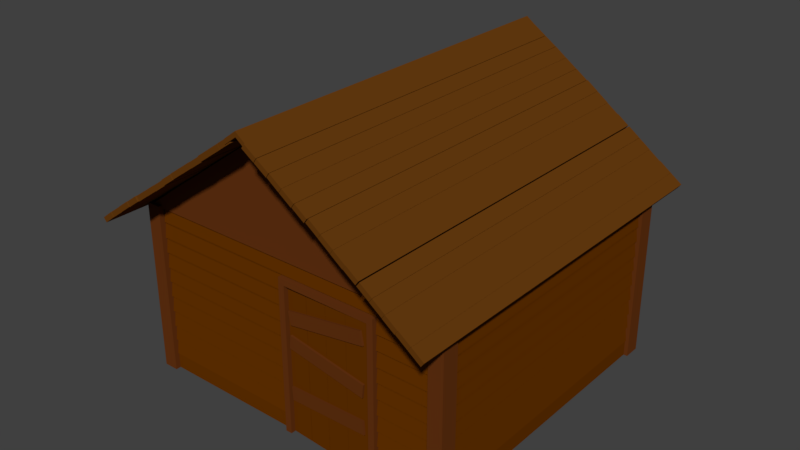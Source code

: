 # Source: houseWithDoor.blend  (saved by Blender 2.77.0; exported with 4.5.12 LTS)
import bpy
from mathutils import Matrix  # noqa: F401  (used for matrix-valued properties, if any)

bpy.ops.wm.read_factory_settings(use_empty=True)
scene = bpy.context.scene
scene.name = 'Scene'

# ---- collections
col_collection_1 = bpy.data.collections.new('Collection 1'); scene.collection.children.link(col_collection_1)

# ---- materials (node trees are filled in below, after node groups)
mat_woodhouse = bpy.data.materials.new('woodHouse')
mat_woodhouse.alpha_threshold = 0.0
mat_woodhouse.diffuse_color = (0.1329, 0.0331, 0.0, 1.0)
mat_woodhouse.specular_color = (0.01002, 0.003936, 0.0)
mat_woodhouse.roughness = 0.5
mat_woodsides = bpy.data.materials.new('woodSides')
mat_woodsides.alpha_threshold = 0.0
mat_woodsides.diffuse_color = (0.1329, 0.03434, 0.006512, 1.0)
mat_woodsides.specular_color = (0.01002, 0.01002, 0.01002)
mat_woodsides.roughness = 0.5
mat_woodroof = bpy.data.materials.new('woodRoof')
mat_woodroof.alpha_threshold = 0.0
mat_woodroof.diffuse_color = (0.1329, 0.04374, 0.004777, 1.0)
mat_woodroof.specular_color = (0.01961, 0.01961, 0.01961)
mat_woodroof.roughness = 0.5

# ---- material node trees
mat_woodhouse.use_nodes = True; mat_woodhouse.node_tree.nodes.clear()
_N = mat_woodhouse.node_tree.nodes; _L = mat_woodhouse.node_tree.links
n0 = _N.new('ShaderNodeOutputMaterial'); n0.name = 'Material Output'; n0.location = (300, 300)
n1 = _N.new('ShaderNodeBsdfDiffuse'); n1.name = 'Diffuse BSDF'; n1.location = (10, 300)
n1.inputs[0].default_value = (0.1329, 0.0331, 0.0, 1.0)
_L.new(n1.outputs[0], n0.inputs[0])
n0.is_active_output = True
mat_woodsides.use_nodes = True; mat_woodsides.node_tree.nodes.clear()
_N = mat_woodsides.node_tree.nodes; _L = mat_woodsides.node_tree.links
n0 = _N.new('ShaderNodeOutputMaterial'); n0.name = 'Material Output'; n0.location = (300, 300)
n1 = _N.new('ShaderNodeBsdfDiffuse'); n1.name = 'Diffuse BSDF'; n1.location = (10, 300)
n1.inputs[0].default_value = (0.1329, 0.03439, 0.006322, 1.0)
_L.new(n1.outputs[0], n0.inputs[0])
n0.is_active_output = True
mat_woodroof.use_nodes = True; mat_woodroof.node_tree.nodes.clear()
_N = mat_woodroof.node_tree.nodes; _L = mat_woodroof.node_tree.links
n0 = _N.new('ShaderNodeOutputMaterial'); n0.name = 'Material Output'; n0.location = (300, 300)
n1 = _N.new('ShaderNodeBsdfDiffuse'); n1.name = 'Diffuse BSDF'; n1.location = (10, 300)
n1.inputs[0].default_value = (0.1329, 0.04374, 0.004961, 1.0)
_L.new(n1.outputs[0], n0.inputs[0])
n0.is_active_output = True

# ---- world
world_world = bpy.data.worlds.new('World'); scene.world = world_world
world_world.color = (0.05088, 0.05088, 0.05088)
world_world.use_sun_shadow = False
world_world.sun_shadow_jitter_overblur = 0.0
world_world.cycles.sampling_method = 'MANUAL'

# ---- meshes
me_cube_103 = bpy.data.meshes.new('Cube.103')
me_cube_103.from_pydata([(-0.7715, -1.43, -0.5308), (-0.8701, -1.43, -0.3519), (-0.7715, -0.9537, -0.5308), (-0.8701, -0.9537, -0.3519), (7.005, -1.43, -0.4373), (6.907, -1.43, -0.2584), (7.005, -0.9537, -0.4373), (6.907, -0.9537, -0.2584), (-0.8769, -1.43, 0.178), (-0.7424, -1.43, 0.3565), (-0.8769, -0.9537, 0.178), (-0.7424, -0.9537, 0.3565), (6.878, -1.43, 0.05026), (7.012, -1.43, 0.2287), (6.878, -0.9537, 0.05026), (7.012, -0.9537, 0.2287), (-0.6407, -1.43, 0.4979), (-0.8772, -1.43, 0.674), (-0.6407, -0.9537, 0.4979), (-0.8772, -0.9537, 0.674), (7.013, -1.43, 0.7225), (6.776, -1.43, 0.8986), (7.013, -0.9537, 0.7225), (6.776, -0.9537, 0.8986), (5.16, -1.0, -1.0), (5.16, -1.0, 1.0), (5.16, 1.0, -1.0), (5.16, 1.0, 1.0), (7.22, -1.0, -1.0), (7.22, -1.0, 1.0), (7.22, 1.0, -1.0), (7.22, 1.0, 1.0), (3.038, -1.0, -1.0), (3.038, -1.0, 1.0), (3.038, 1.0, -1.0), (3.038, 1.0, 1.0), (5.126, -1.0, -1.0), (5.126, -1.0, 1.0), (5.126, 1.0, -1.0), (5.126, 1.0, 1.0), (1.051, -1.0, -1.0), (1.051, -1.0, 1.0), (1.051, 1.0, -1.0), (1.051, 1.0, 1.0), (3.051, -1.0, -1.0), (3.051, -1.0, 1.0), (3.051, 1.0, -1.0), (3.051, 1.0, 1.0), (-1.0, -1.0, -1.0), (-1.0, -1.0, 1.0), (-1.0, 1.0, -1.0), (-1.0, 1.0, 1.0), (1.0, -1.0, -1.0), (1.0, -1.0, 1.0), (1.0, 1.0, -1.0), (1.0, 1.0, 1.0)], [], [(1, 3, 2, 0), (3, 7, 6, 2), (7, 5, 4, 6), (5, 1, 0, 4), (0, 2, 6, 4), (5, 7, 3, 1), (9, 11, 10, 8), (11, 15, 14, 10), (15, 13, 12, 14), (13, 9, 8, 12), (8, 10, 14, 12), (13, 15, 11, 9), (17, 19, 18, 16), (19, 23, 22, 18), (23, 21, 20, 22), (21, 17, 16, 20), (16, 18, 22, 20), (21, 23, 19, 17), (25, 27, 26, 24), (27, 31, 30, 26), (31, 29, 28, 30), (29, 25, 24, 28), (24, 26, 30, 28), (29, 31, 27, 25), (33, 35, 34, 32), (35, 39, 38, 34), (39, 37, 36, 38), (37, 33, 32, 36), (32, 34, 38, 36), (37, 39, 35, 33), (41, 43, 42, 40), (43, 47, 46, 42), (47, 45, 44, 46), (45, 41, 40, 44), (40, 42, 46, 44), (45, 47, 43, 41), (49, 51, 50, 48), (51, 55, 54, 50), (55, 53, 52, 54), (53, 49, 48, 52), (48, 50, 54, 52), (53, 55, 51, 49)])
me_cube_103.polygons.foreach_set('material_index', [1, 1, 1, 1, 1, 1, 1, 1, 1, 1, 1, 1, 1, 1, 1, 1, 1, 1, 0, 0, 0, 0, 0, 0, 0, 0, 0, 0, 0, 0, 0, 0, 0, 0, 0, 0, 0, 0, 0, 0, 0, 0])
me_cube_103.materials.append(mat_woodhouse)
me_cube_103.materials.append(mat_woodsides)
me_cube_103.use_remesh_preserve_volume = False
me_cube_103.use_remesh_preserve_attributes = False
me_cube_103.use_mirror_vertex_groups = False
me_cube_103.update()
me_cube_069 = bpy.data.meshes.new('Cube.069')
me_cube_069.from_pydata([(-20.22, 0.3452, -22.54), (-20.45, 0.3452, -9.923), (-17.42, 0.3451, -22.14), (-17.65, 0.3451, -9.515), (-20.22, 0.3849, -22.54), (-20.44, 0.3849, -9.922), (-17.42, 0.3849, -22.14), (-17.65, 0.3849, -9.515), (-20.49, 0.3452, -7.384), (-20.69, 0.3452, 3.805), (-17.7, 0.3451, -6.977), (-17.9, 0.3451, 4.213), (-20.49, 0.3849, -7.384), (-20.69, 0.3849, 3.805), (-17.7, 0.3849, -6.977), (-17.9, 0.3849, 4.213), (-20.49, 0.5371, -10.37), (-20.49, 0.1866, -10.37), (-17.59, 0.5371, -9.95), (-17.59, 0.1866, -9.951), (-20.54, 0.5371, -7.416), (-20.54, 0.1866, -7.416), (-17.64, 0.5371, -6.993), (-17.65, 0.1866, -6.993), (-20.14, 0.5362, -25.5), (-20.14, 0.1875, -25.5), (-17.39, 0.5362, -25.1), (-17.39, 0.1875, -25.1), (-20.19, 0.5362, -22.55), (-20.2, 0.1875, -22.55), (-17.44, 0.5362, -22.14), (-17.44, 0.1875, -22.14), (-20.74, 0.539, 3.796), (-20.75, 0.1847, 3.795), (-17.84, 0.539, 4.218), (-17.85, 0.1847, 4.218), (-20.8, 0.539, 6.753), (-20.8, 0.1847, 6.752), (-17.9, 0.539, 7.176), (-17.9, 0.1847, 7.175), (-20.16, 0.1449, -25.6), (-20.75, 0.1449, 6.839), (-17.37, 0.1448, -25.2), (-17.96, 0.1448, 7.247), (-20.16, 0.1846, -25.6), (-20.75, 0.1846, 6.839), (-17.37, 0.1846, -25.2), (-17.96, 0.1846, 7.247), (-20.2, 0.5396, -25.61), (-20.79, 0.5396, 6.833), (-17.32, 0.5396, -25.19), (-17.91, 0.5396, 7.253), (-20.2, 0.5794, -25.61), (-20.79, 0.5794, 6.833), (-17.32, 0.5793, -25.19), (-17.91, 0.5793, 7.254), (6.09, -0.9667, 55.03), (6.474, -0.9667, 56.7), (6.09, 1.033, 55.03), (6.474, 1.033, 56.7), (7.765, -0.9667, 51.92), (8.15, -0.9667, 53.6), (7.765, 1.033, 51.92), (8.15, 1.033, 53.6), (11.18, -0.9563, 45.64), (11.57, -0.9563, 47.31), (11.18, 1.044, 45.64), (11.57, 1.044, 47.31), (12.86, -0.9563, 42.53), (13.24, -0.9563, 44.2), (12.86, 1.044, 42.53), (13.24, 1.044, 44.2), (16.25, -0.9563, 36.32), (16.64, -0.9563, 37.99), (16.25, 1.044, 36.32), (16.64, 1.044, 37.99), (17.93, -0.9563, 33.21), (18.31, -0.9563, 34.88), (17.93, 1.044, 33.21), (18.31, 1.044, 34.88), (23.14, -0.9563, 23.71), (23.52, -0.9563, 25.39), (23.14, 1.044, 23.71), (23.52, 1.044, 25.39), (24.81, -0.9563, 20.61), (25.2, -0.9563, 22.28), (24.81, 1.044, 20.61), (25.2, 1.044, 22.28), (-0.1545, -0.9599, 59.28), (-0.1893, -0.9599, 61.21), (-0.1545, 1.037, 59.28), (-0.1893, 1.037, 61.21), (3.276, -0.9599, 59.78), (3.241, -0.9599, 61.71), (3.276, 1.037, 59.78), (3.241, 1.037, 61.71), (1.46, 1.037, 65.1), (1.495, 1.037, 63.17), (1.46, -0.9599, 65.1), (1.495, -0.9599, 63.17), (7.808, -0.9673, 51.91), (8.184, -0.9673, 53.61), (7.808, 1.033, 51.91), (8.184, 1.033, 53.61), (9.499, -0.9673, 48.88), (9.875, -0.9673, 50.57), (9.499, 1.033, 48.88), (9.875, 1.033, 50.57), (9.497, -0.964, 48.8), (9.876, -0.964, 50.48), (9.497, 1.036, 48.8), (9.876, 1.036, 50.48), (11.18, -0.964, 45.74), (11.56, -0.964, 47.43), (11.18, 1.036, 45.74), (11.56, 1.036, 47.43), (4.369, -0.9693, 57.97), (4.731, -0.9693, 59.68), (4.369, 1.031, 57.97), (4.731, 1.031, 59.68), (6.083, -0.9693, 55.04), (6.445, -0.9693, 56.76), (6.083, 1.031, 55.04), (6.445, 1.031, 56.76), (2.606, -0.9693, 60.96), (2.968, -0.9693, 62.67), (2.606, 1.031, 60.96), (2.968, 1.031, 62.67), (4.32, -0.9693, 58.03), (4.683, -0.9693, 59.75), (4.32, 1.031, 58.03), (4.683, 1.031, 59.75), (12.87, -0.9563, 42.47), (13.25, -0.9563, 44.14), (12.87, 1.044, 42.47), (13.25, 1.044, 44.14), (14.54, -0.9563, 39.36), (14.93, -0.9563, 41.03), (14.54, 1.044, 39.36), (14.93, 1.044, 41.03), (14.54, -0.9563, 39.28), (14.92, -0.9563, 40.95), (14.54, 1.044, 39.28), (14.92, 1.044, 40.95), (16.21, -0.9563, 36.17), (16.6, -0.9563, 37.84), (16.21, 1.044, 36.17), (16.6, 1.044, 37.84), (21.42, -0.9563, 26.67), (21.8, -0.9563, 28.35), (21.42, 1.044, 26.67), (21.8, 1.044, 28.35), (23.09, -0.9563, 23.57), (23.48, -0.9563, 25.24), (23.09, 1.044, 23.57), (23.48, 1.044, 25.24), (19.75, -0.9563, 29.86), (20.13, -0.9563, 31.54), (19.75, 1.044, 29.86), (20.13, 1.044, 31.54), (21.42, -0.9563, 26.76), (21.81, -0.9563, 28.43), (21.42, 1.044, 26.76), (21.81, 1.044, 28.43), (18.06, -0.9563, 33.03), (18.45, -0.9563, 34.71), (18.06, 1.044, 33.03), (18.45, 1.044, 34.71), (19.74, -0.9563, 29.93), (20.12, -0.9563, 31.6), (19.74, 1.044, 29.93), (20.12, 1.044, 31.6), (24.82, -0.9563, 20.59), (25.21, -0.9563, 22.27), (24.82, 1.044, 20.59), (25.21, 1.044, 22.27), (26.49, -0.9563, 17.49), (26.88, -0.9563, 19.16), (26.49, 1.044, 17.49), (26.88, 1.044, 19.16), (-0.9771, -0.9563, 56.86), (-1.411, -0.9563, 58.44), (-0.9771, 1.044, 56.86), (-1.411, 1.044, 58.44), (0.5988, -0.9563, 60.36), (0.1653, -0.9563, 61.94), (0.5988, 1.044, 60.36), (0.1653, 1.044, 61.94), (-2.598, -0.9563, 53.23), (-3.031, -0.9563, 54.81), (-2.598, 1.044, 53.23), (-3.031, 1.044, 54.81), (-1.022, -0.9563, 56.73), (-1.455, -0.9563, 58.31), (-1.022, 1.044, 56.73), (-1.455, 1.044, 58.31), (-8.924, -0.9563, 39.08), (-9.357, -0.9563, 40.65), (-8.924, 1.044, 39.08), (-9.357, 1.044, 40.65), (-7.348, -0.9563, 42.58), (-7.781, -0.9563, 44.15), (-7.348, 1.044, 42.58), (-7.781, 1.044, 44.15), (-7.323, -0.9563, 42.59), (-7.757, -0.9563, 44.17), (-7.323, 1.044, 42.59), (-7.757, 1.044, 44.17), (-5.747, -0.9563, 46.09), (-6.181, -0.9563, 47.66), (-5.747, 1.044, 46.09), (-6.181, 1.044, 47.66), (-5.722, -0.9563, 46.05), (-6.155, -0.9563, 47.62), (-5.722, 1.044, 46.05), (-6.155, 1.044, 47.62), (-4.146, -0.9563, 49.55), (-4.579, -0.9563, 51.12), (-4.146, 1.044, 49.55), (-4.579, 1.044, 51.12), (-4.181, -0.9563, 49.71), (-4.614, -0.9563, 51.29), (-4.181, 1.044, 49.71), (-4.614, 1.044, 51.29), (-2.605, -0.9563, 53.21), (-3.038, -0.9563, 54.78), (-2.605, 1.044, 53.21), (-3.038, 1.044, 54.78), (-10.6, -0.9563, 35.27), (-11.03, -0.9563, 36.85), (-10.6, 1.044, 35.27), (-11.03, 1.044, 36.85), (-9.025, -0.9563, 38.77), (-9.459, -0.9563, 40.35), (-9.025, 1.044, 38.77), (-9.459, 1.044, 40.35), (-12.14, -0.9563, 31.61), (-12.58, -0.9563, 33.18), (-12.14, 1.044, 31.61), (-12.58, 1.044, 33.18), (-10.57, -0.9563, 35.11), (-11.0, -0.9563, 36.68), (-10.57, 1.044, 35.11), (-11.0, 1.044, 36.68), (-13.74, -0.9563, 28.15), (-14.18, -0.9563, 29.73), (-13.74, 1.044, 28.15), (-14.18, 1.044, 29.73), (-12.17, -0.9563, 31.65), (-12.6, -0.9563, 33.23), (-12.17, 1.044, 31.65), (-12.6, 1.044, 33.23), (-21.65, -0.9693, 10.3), (-22.11, -0.9693, 11.83), (-21.65, 1.031, 10.3), (-22.11, 1.031, 11.83), (-20.12, -0.9693, 13.97), (-20.58, -0.9693, 15.5), (-20.12, 1.031, 13.97), (-20.58, 1.031, 15.5), (-16.94, -0.964, 21.13), (-17.38, -0.964, 22.7), (-16.94, 1.036, 21.13), (-17.38, 1.036, 22.7), (-15.38, -0.964, 24.68), (-15.82, -0.964, 26.24), (-15.38, 1.036, 24.68), (-15.82, 1.036, 26.24), (-15.34, -0.9563, 24.64), (-15.78, -0.9563, 26.22), (-15.34, 1.044, 24.64), (-15.78, 1.044, 26.22), (-13.77, -0.9563, 28.14), (-14.2, -0.9563, 29.72), (-13.77, 1.044, 28.14), (-14.2, 1.044, 29.72), (-18.52, -0.9673, 17.6), (-18.97, -0.9673, 19.16), (-18.52, 1.033, 17.6), (-18.97, 1.033, 19.16), (-16.97, -0.9673, 21.16), (-17.41, -0.9673, 22.72), (-16.97, 1.033, 21.16), (-17.41, 1.033, 22.72), (-20.12, -0.9667, 13.98), (-20.55, -0.9667, 15.56), (-20.12, 1.033, 13.98), (-20.55, 1.033, 15.56), (-18.54, -0.9667, 17.49), (-18.98, -0.9667, 19.06), (-18.54, 1.033, 17.49), (-18.98, 1.033, 19.06), (-18.5, 0.8057, -23.1), (-18.5, 0.8389, -22.79), (24.04, 0.8402, -16.59), (24.04, 0.807, -16.9), (-18.61, 0.7956, -17.03), (-18.61, 0.8288, -16.72), (23.93, 0.83, -10.52), (23.94, 0.7968, -10.82), (-20.39, 0.804, 13.19), (1.542, 0.804, 62.89), (-20.4, 0.8564, 13.38), (1.539, 0.8564, 63.08), (25.16, 0.804, 19.83), (1.547, 0.804, 62.89), (25.15, 0.8564, 20.02), (1.543, 0.8564, 63.08), (-20.38, -0.7424, 12.42), (1.556, -0.7424, 62.12), (-20.38, -0.69, 12.61), (1.553, -0.69, 62.31), (25.17, -0.7424, 19.06), (1.561, -0.7424, 62.12), (25.17, -0.69, 19.25), (1.557, -0.69, 62.31), (-19.04, 0.8057, 7.139), (-19.05, 0.8389, 7.446), (23.49, 0.8402, 13.65), (23.5, 0.807, 13.34), (-19.15, 0.7956, 13.21), (-19.16, 0.8288, 13.52), (23.38, 0.83, 19.72), (23.39, 0.7968, 19.41), (24.17, 0.7846, 13.23), (25.03, 0.7846, 13.67), (25.06, -0.6802, 13.67), (24.2, -0.6802, 13.24), (23.79, 0.7846, 19.27), (24.65, 0.7846, 19.7), (24.68, -0.6802, 19.7), (23.82, -0.6802, 19.27), (23.33, -0.7074, 13.13), (23.33, -0.7406, 13.43), (-18.23, -0.7406, 7.373), (-18.23, -0.7074, 7.066), (23.23, -0.6973, 19.2), (23.22, -0.7305, 19.51), (-18.34, -0.7305, 13.44), (-18.34, -0.6973, 13.14), (-17.94, 0.8005, -53.65), (-17.94, 0.834, -53.65), (24.6, 0.8352, -47.44), (24.6, 0.8018, -47.44), (-18.05, 0.8005, -47.53), (-18.06, 0.834, -47.53), (24.49, 0.8352, -41.32), (24.49, 0.8018, -41.32), (-18.05, 0.8057, -47.59), (-18.06, 0.8389, -47.28), (24.48, 0.8402, -41.08), (24.49, 0.807, -41.39), (-18.16, 0.7956, -41.52), (-18.17, 0.8288, -41.21), (24.37, 0.83, -35.01), (24.38, 0.7968, -35.32), (-18.16, 0.8057, -41.53), (-18.17, 0.8389, -41.22), (24.37, 0.8402, -35.02), (24.38, 0.807, -35.33), (-18.27, 0.7956, -35.46), (-18.28, 0.8288, -35.15), (24.26, 0.83, -28.95), (24.27, 0.7968, -29.25), (-18.27, 0.8057, -35.57), (-18.28, 0.8389, -35.26), (24.26, 0.8402, -29.06), (24.27, 0.807, -29.36), (-18.38, 0.7956, -29.5), (-18.39, 0.8288, -29.19), (24.15, 0.83, -22.99), (24.16, 0.7968, -23.29), (-18.38, 0.8057, -29.28), (-18.39, 0.8389, -28.97), (24.15, 0.8402, -22.77), (24.16, 0.807, -23.08), (-18.49, 0.7956, -23.21), (-18.5, 0.8288, -22.9), (24.04, 0.83, -16.7), (24.05, 0.7968, -17.01), (-18.61, 0.8057, -16.99), (-18.61, 0.8389, -16.68), (23.93, 0.8402, -10.48), (23.93, 0.807, -10.78), (-18.72, 0.7956, -10.91), (-18.72, 0.8288, -10.61), (23.82, 0.83, -4.404), (23.82, 0.7968, -4.711), (-18.71, 0.8057, -11.27), (-18.72, 0.8389, -10.97), (23.82, 0.8402, -4.763), (23.83, 0.807, -5.07), (-18.82, 0.7956, -5.201), (-18.83, 0.8288, -4.894), (23.72, 0.83, 1.309), (23.72, 0.7968, 1.002), (-18.82, 0.8057, -5.153), (-18.83, 0.8389, -4.846), (23.71, 0.8402, 1.357), (23.72, 0.807, 1.05), (-18.93, 0.7956, 0.9186), (-18.94, 0.8288, 1.225), (23.6, 0.83, 7.428), (23.61, 0.7968, 7.122), (-18.93, 0.8057, 0.7035), (-18.93, 0.8389, 1.01), (23.61, 0.8402, 7.213), (23.61, 0.807, 6.906), (-19.04, 0.7956, 6.775), (-19.04, 0.8288, 7.082), (23.5, 0.83, 13.28), (23.51, 0.7968, 12.98), (24.5, 0.7849, -47.5), (23.28, 0.7849, 20.24), (24.5, 0.8748, -47.5), (23.28, 0.8748, 20.24), (26.53, 0.7849, -47.21), (25.3, 0.7849, 20.54), (26.53, 0.8748, -47.21), (25.3, 0.8748, 20.54), (-19.28, 0.7849, -53.89), (-20.51, 0.7849, 14.09), (-19.28, 0.8748, -53.89), (-20.51, 0.8748, 14.09), (-17.26, 0.7849, -53.59), (-18.49, 0.7849, 14.38), (-17.26, 0.8748, -53.59), (-18.49, 0.8748, 14.38), (24.28, 0.7846, 7.003), (25.14, 0.7846, 7.437), (25.17, -0.6802, 7.441), (24.31, -0.6802, 7.008), (23.9, 0.7846, 13.04), (24.77, 0.7846, 13.47), (24.8, -0.6802, 13.47), (23.93, -0.6802, 13.04), (24.38, 0.7846, 1.147), (25.25, 0.7846, 1.58), (25.28, -0.6802, 1.584), (24.41, -0.6802, 1.151), (24.01, 0.7846, 7.18), (24.87, 0.7846, 7.613), (24.9, -0.6802, 7.617), (24.04, -0.6802, 7.184), (24.5, 0.7846, -4.973), (25.36, 0.7846, -4.539), (25.39, -0.6802, -4.535), (24.52, -0.6802, -4.969), (24.12, 0.7846, 1.06), (24.98, 0.7846, 1.494), (25.01, -0.6802, 1.498), (24.15, -0.6802, 1.064), (24.6, 0.7846, -10.69), (25.46, 0.7846, -10.25), (25.49, -0.6802, -10.25), (24.63, -0.6802, -10.68), (24.22, 0.7846, -4.653), (25.09, 0.7846, -4.219), (25.12, -0.6802, -4.215), (24.25, -0.6802, -4.649), (24.61, 0.05219, -10.68), (25.48, 0.05221, -10.25), (24.24, 0.05218, -4.651), (25.1, 0.0522, -4.217), (24.71, 0.7846, -16.8), (25.57, 0.7846, -16.37), (25.6, -0.6802, -16.36), (24.74, -0.6802, -16.79), (24.33, 0.7846, -10.77), (25.2, 0.7846, -10.33), (25.23, -0.6802, -10.33), (24.36, -0.6802, -10.76), (24.82, 0.7846, -22.98), (25.68, 0.7846, -22.55), (25.71, -0.6802, -22.54), (24.85, -0.6802, -22.98), (24.45, 0.7846, -16.95), (25.31, 0.7846, -16.51), (25.34, -0.6802, -16.51), (24.47, -0.6802, -16.94), (24.93, 0.7846, -29.27), (25.8, 0.7846, -28.83), (25.83, -0.6802, -28.83), (24.96, -0.6802, -29.26), (24.56, 0.7846, -23.23), (25.42, 0.7846, -22.8), (25.45, -0.6802, -22.8), (24.59, -0.6802, -23.23), (25.04, 0.7846, -35.23), (25.91, 0.7846, -34.8), (25.93, -0.6802, -34.79), (25.07, -0.6802, -35.22), (24.67, 0.7846, -29.2), (25.53, 0.7846, -28.76), (25.56, -0.6802, -28.76), (24.7, -0.6802, -29.19), (25.15, 0.7846, -41.29), (26.01, 0.7846, -40.86), (26.04, -0.6802, -40.85), (25.18, -0.6802, -41.29), (24.78, 0.7846, -35.26), (25.64, 0.7846, -34.82), (25.67, -0.6802, -34.82), (24.81, -0.6802, -35.25), (25.12, 0.7846, -47.37), (26.0, 0.7846, -47.24), (26.03, -0.6802, -47.23), (25.15, -0.6802, -47.36), (25.01, 0.7846, -41.25), (25.89, 0.7846, -41.12), (25.92, -0.6802, -41.12), (25.04, -0.6802, -41.24), (-19.61, 0.7846, 7.256), (-18.74, 0.7846, 7.69), (-18.71, -0.6802, 7.694), (-19.58, -0.6802, 7.261), (-19.98, 0.7846, 13.29), (-19.12, 0.7846, 13.72), (-19.09, -0.6802, 13.73), (-19.95, -0.6802, 13.29), (-18.64, 0.7846, -53.75), (-17.76, 0.7846, -53.62), (-17.73, -0.6802, -53.62), (-18.61, -0.6802, -53.74), (-18.75, 0.7846, -47.63), (-17.87, 0.7846, -47.5), (-17.85, -0.6802, -47.5), (-18.72, -0.6802, -47.62), (-18.61, 0.7846, -47.67), (-17.75, 0.7846, -47.24), (-17.72, -0.6802, -47.23), (-18.58, -0.6802, -47.67), (-18.99, 0.7846, -41.64), (-18.12, 0.7846, -41.2), (-18.1, -0.6802, -41.2), (-18.96, -0.6802, -41.63), (-18.72, 0.7846, -41.61), (-17.86, 0.7846, -41.18), (-17.83, -0.6802, -41.17), (-18.69, -0.6802, -41.61), (-19.1, 0.7846, -35.58), (-18.23, 0.7846, -35.14), (-18.2, -0.6802, -35.14), (-19.07, -0.6802, -35.57), (-18.83, 0.7846, -35.65), (-17.97, 0.7846, -35.22), (-17.94, -0.6802, -35.21), (-18.8, -0.6802, -35.64), (-19.21, 0.7846, -29.62), (-18.34, 0.7846, -29.18), (-18.31, -0.6802, -29.18), (-19.18, -0.6802, -29.61), (-18.94, 0.1414, -29.36), (-18.08, 0.1415, -28.93), (-18.05, -0.6664, -28.92), (-18.91, -0.6664, -29.36), (-19.32, 0.1414, -23.33), (-18.46, 0.1415, -22.9), (-18.43, -0.6664, -22.89), (-19.29, -0.6664, -23.32), (-19.06, 0.1414, -23.18), (-18.19, 0.1415, -22.75), (-18.16, -0.6664, -22.74), (-19.03, -0.6664, -23.18), (-19.43, 0.1414, -17.15), (-18.57, 0.1415, -16.71), (-18.54, -0.6664, -16.71), (-19.4, -0.6664, -17.14), (-19.04, -0.2625, -23.18), (-18.18, -0.2625, -22.74), (-19.42, -0.2625, -17.15), (-18.55, -0.2625, -16.71), (-19.17, 0.1414, -17.07), (-18.3, 0.1415, -16.63), (-18.27, -0.6664, -16.63), (-19.14, -0.6664, -17.06), (-19.54, 0.1414, -11.03), (-18.68, 0.1415, -10.6), (-18.65, -0.6664, -10.6), (-19.51, -0.6664, -11.03), (-19.27, 0.1414, -11.35), (-18.41, 0.1415, -10.92), (-18.38, -0.6664, -10.92), (-19.24, -0.6664, -11.35), (-19.64, 0.1414, -5.321), (-18.78, 0.1415, -4.888), (-18.75, -0.6664, -4.883), (-19.61, -0.6664, -5.317), (-19.38, 0.1414, -5.235), (-18.52, 0.1415, -4.801), (-18.49, -0.6664, -4.797), (-19.35, -0.6664, -5.23), (-19.75, 0.1414, 0.7983), (-18.89, 0.1415, 1.232), (-18.86, -0.6664, 1.236), (-19.73, -0.6664, 0.8025), (-19.49, 0.1405, 0.6219), (-18.62, 0.1405, 1.055), (-18.59, -0.6675, 1.06), (-19.46, -0.6675, 0.6262), (-19.86, 0.1405, 6.655), (-19.0, 0.1405, 7.089), (-18.97, -0.6675, 7.093), (-19.83, -0.6675, 6.659), (-19.15, -0.2625, -17.07), (-18.29, -0.2625, -16.63), (-19.53, -0.2625, -11.03), (-18.66, -0.2625, -10.6), (-19.25, -0.2625, -11.35), (-18.39, -0.2625, -10.92), (-19.63, -0.2625, -5.319), (-18.77, -0.2625, -4.886), (-19.36, -0.2625, -5.233), (-18.5, -0.2625, -4.799), (-19.74, -0.2625, 0.8004), (-18.88, -0.2625, 1.234), (-18.93, -0.2625, -29.36), (-18.07, -0.2625, -28.93), (-19.3, -0.2625, -23.33), (-18.44, -0.2625, -22.89), (24.53, -0.7623, -47.5), (23.32, -0.7623, 19.15), (24.53, -0.6724, -47.5), (23.32, -0.6724, 19.15), (26.55, -0.7623, -47.2), (25.35, -0.7623, 19.44), (26.55, -0.6724, -47.2), (25.35, -0.6724, 19.44), (-19.28, -0.7623, -53.89), (-20.5, -0.7623, 13.47), (-19.28, -0.6724, -53.89), (-20.5, -0.6724, 13.47), (-17.26, -0.7623, -53.59), (-18.48, -0.7623, 13.77), (-17.26, -0.6724, -53.59), (-18.48, -0.6724, 13.77), (24.52, -0.7074, -41.38), (24.51, -0.7406, -41.08), (16.9, -0.7406, -42.19), (16.91, -0.7074, -42.49), (24.41, -0.6973, -35.31), (24.4, -0.7305, -35.0), (16.79, -0.7305, -36.11), (16.8, -0.6973, -36.42), (24.41, -0.7074, -35.32), (24.4, -0.7406, -35.01), (16.79, -0.7406, -36.12), (16.8, -0.7074, -36.43), (24.3, -0.6973, -29.25), (24.29, -0.7305, -28.94), (16.68, -0.7305, -30.05), (16.69, -0.6973, -30.36), (24.3, -0.7074, -29.36), (24.29, -0.7406, -29.05), (16.69, -0.7406, -30.16), (16.69, -0.7074, -30.47), (24.19, -0.6973, -23.29), (24.18, -0.7305, -22.98), (16.58, -0.7305, -24.09), (16.58, -0.6973, -24.4), (24.19, -0.7074, -23.07), (24.18, -0.7406, -22.77), (16.57, -0.7406, -23.88), (16.58, -0.7074, -24.18), (24.08, -0.6973, -17.0), (24.07, -0.7305, -16.69), (16.46, -0.7305, -17.8), (16.47, -0.6973, -18.11), (24.07, -0.7074, -16.89), (24.07, -0.7406, -16.58), (16.46, -0.7406, -17.69), (16.47, -0.7074, -18.0), (23.96, -0.6973, -10.82), (23.96, -0.7305, -10.51), (16.35, -0.7305, -11.62), (16.36, -0.6973, -11.93), (23.96, -0.7074, -10.78), (23.96, -0.7406, -10.47), (16.35, -0.7406, -11.58), (16.36, -0.7074, -11.89), (23.85, -0.6973, -4.707), (23.85, -0.7305, -4.4), (16.24, -0.7305, -5.509), (16.25, -0.6973, -5.816), (23.86, -0.7074, -5.066), (23.85, -0.7406, -4.759), (16.25, -0.7406, -5.868), (16.25, -0.7074, -6.175), (23.75, -0.6973, 1.006), (23.74, -0.7305, 1.313), (16.14, -0.7305, 0.2038), (16.14, -0.6973, -0.1031), (23.75, -0.7074, 1.054), (23.74, -0.7406, 1.361), (16.14, -0.7406, 0.2516), (16.14, -0.7074, -0.05528), (23.64, -0.6973, 7.126), (23.63, -0.7305, 7.433), (16.03, -0.7305, 6.323), (16.03, -0.6973, 6.016), (23.64, -0.7074, 6.911), (23.64, -0.7406, 7.218), (16.03, -0.7406, 6.108), (16.04, -0.7074, 5.801), (23.53, -0.6973, 12.98), (23.53, -0.7305, 13.29), (15.92, -0.7305, 12.18), (15.93, -0.6973, 11.87), (24.65, -0.7022, -47.43), (24.65, -0.7357, -47.43), (16.92, -0.7357, -48.56), (16.92, -0.7022, -48.56), (24.54, -0.7022, -41.32), (24.54, -0.7357, -41.32), (16.81, -0.7357, -42.44), (16.81, -0.7022, -42.44), (2.196, -0.7074, 3.783), (2.191, -0.7406, 4.09), (-18.25, -0.7406, 1.109), (-18.25, -0.7074, 0.8026), (2.086, -0.6973, 9.855), (2.081, -0.7305, 10.16), (-18.36, -0.7305, 7.181), (-18.36, -0.6973, 6.874), (2.302, -0.7074, -2.073), (2.296, -0.7406, -1.766), (-18.15, -0.7406, -4.747), (-18.14, -0.7074, -5.054), (2.192, -0.6973, 3.998), (2.187, -0.7305, 4.305), (-18.26, -0.7305, 1.325), (-18.25, -0.6973, 1.018), (15.91, -0.6778, 12.03), (15.95, -0.6778, 9.545), (1.94, -0.6778, 7.502), (1.895, -0.6778, 9.99), (15.91, -0.7601, 12.03), (15.95, -0.7601, 9.545), (1.94, -0.7601, 7.502), (1.895, -0.7601, 9.99), (16.15, -0.7601, -48.74), (17.02, -0.7601, -48.61), (15.97, -0.7601, 9.469), (15.1, -0.7601, 9.341), (16.15, -0.6778, -48.74), (17.02, -0.6778, -48.61), (15.97, -0.6778, 9.469), (15.1, -0.6778, 9.341), (2.96, -0.7601, -50.66), (3.836, -0.7601, -50.54), (2.786, -0.7601, 7.546), (1.911, -0.7601, 7.418), (2.96, -0.6778, -50.66), (3.836, -0.6778, -50.54), (2.786, -0.6778, 7.546), (1.911, -0.6778, 7.418), (2.412, -0.7074, -8.193), (2.407, -0.7406, -7.886), (-18.04, -0.7406, -10.87), (-18.03, -0.7074, -11.17), (2.303, -0.6973, -2.121), (2.297, -0.7305, -1.814), (-18.14, -0.7305, -4.795), (-18.14, -0.6973, -5.102), (2.516, -0.7074, -13.91), (2.51, -0.7406, -13.6), (-17.93, -0.7406, -16.58), (-17.93, -0.7074, -16.89), (2.406, -0.6973, -7.834), (2.4, -0.7305, -7.527), (-18.04, -0.7305, -10.51), (-18.04, -0.6973, -10.81), (2.626, -0.7074, -20.02), (2.62, -0.7406, -19.71), (-17.82, -0.7406, -22.69), (-17.82, -0.7074, -23.0), (2.516, -0.6973, -13.95), (2.511, -0.7305, -13.64), (-17.93, -0.7305, -16.62), (-17.93, -0.6973, -16.93), (2.738, -0.7074, -26.2), (2.732, -0.7406, -25.89), (-17.71, -0.7406, -28.87), (-17.7, -0.7074, -29.18), (2.628, -0.6973, -20.13), (2.622, -0.7305, -19.82), (-17.82, -0.7305, -22.8), (-17.81, -0.6973, -23.11), (2.851, -0.7074, -32.49), (2.846, -0.7406, -32.18), (-17.6, -0.7406, -35.16), (-17.59, -0.7074, -35.47), (2.742, -0.6973, -26.42), (2.736, -0.7305, -26.11), (-17.71, -0.7305, -29.09), (-17.7, -0.6973, -29.4), (2.959, -0.7074, -38.45), (2.953, -0.7406, -38.14), (-17.49, -0.7406, -41.12), (-17.48, -0.7074, -41.43), (2.849, -0.6973, -32.38), (2.844, -0.7305, -32.07), (-17.6, -0.7305, -35.05), (-17.59, -0.6973, -35.36), (3.068, -0.7074, -44.51), (3.063, -0.7406, -44.2), (-17.38, -0.7406, -47.18), (-17.37, -0.7074, -47.49), (2.959, -0.6973, -38.44), (2.953, -0.7305, -38.13), (-17.49, -0.7305, -41.11), (-17.48, -0.6973, -41.42), (3.178, -0.7022, -50.57), (3.178, -0.7357, -50.57), (-17.26, -0.7357, -53.55), (-17.26, -0.7022, -53.55), (3.067, -0.7022, -44.45), (3.067, -0.7357, -44.45), (-17.37, -0.7357, -47.43), (-17.37, -0.7022, -47.43), (-18.94, 0.7853, -29.36), (-18.08, 0.7853, -28.93), (-18.05, 0.1384, -28.92), (-18.91, 0.1384, -29.36), (-19.32, 0.7853, -23.33), (-18.46, 0.7853, -22.9), (-18.43, 0.1384, -22.89), (-19.29, 0.1384, -23.32), (-19.06, 0.7853, -23.18), (-18.19, 0.7853, -22.75), (-18.16, 0.576, -22.74), (-19.03, 0.576, -23.18), (-19.43, 0.7853, -17.15), (-18.57, 0.7853, -16.71), (-18.54, 0.576, -16.71), (-19.4, 0.576, -17.14), (-19.04, 0.6806, -23.18), (-18.18, 0.6806, -22.74), (-19.42, 0.6806, -17.15), (-18.55, 0.6806, -16.71), (-19.17, 0.7853, -17.07), (-18.3, 0.7853, -16.63), (-18.27, 0.576, -16.63), (-19.14, 0.576, -17.06), (-19.54, 0.7853, -11.03), (-18.68, 0.7853, -10.6), (-18.65, 0.576, -10.6), (-19.51, 0.576, -11.03), (-19.27, 0.7853, -11.35), (-18.41, 0.7853, -10.92), (-18.38, 0.576, -10.92), (-19.24, 0.576, -11.35), (-19.64, 0.7853, -5.321), (-18.78, 0.7853, -4.888), (-18.75, 0.576, -4.883), (-19.61, 0.576, -5.317), (-19.38, 0.7853, -5.235), (-18.52, 0.7853, -4.801), (-18.49, 0.576, -4.797), (-19.35, 0.576, -5.23), (-19.75, 0.7853, 0.7983), (-18.89, 0.7853, 1.232), (-18.86, 0.576, 1.236), (-19.73, 0.576, 0.8025), (-19.49, 0.7851, 0.6219), (-18.62, 0.7851, 1.056), (-18.59, 0.5757, 1.06), (-19.46, 0.5757, 0.6262), (-19.86, 0.7851, 6.655), (-19.0, 0.7851, 7.089), (-18.97, 0.5757, 7.093), (-19.83, 0.5757, 6.659), (-19.15, 0.6806, -17.07), (-18.29, 0.6806, -16.63), (-19.53, 0.6806, -11.03), (-18.66, 0.6806, -10.6), (-19.25, 0.6806, -11.35), (-18.39, 0.6806, -10.92), (-19.63, 0.6806, -5.319), (-18.77, 0.6806, -4.886), (-19.36, 0.6806, -5.233), (-18.5, 0.6806, -4.799), (-19.74, 0.6806, 0.8004), (-18.88, 0.6806, 1.234), (-18.93, 0.6806, -29.36), (-18.07, 0.6806, -28.93), (-19.3, 0.6806, -23.33), (-18.44, 0.6806, -22.89)], [], [(1, 3, 2, 0), (3, 7, 6, 2), (7, 5, 4, 6), (5, 1, 0, 4), (0, 2, 6, 4), (5, 7, 3, 1), (9, 11, 10, 8), (11, 15, 14, 10), (15, 13, 12, 14), (13, 9, 8, 12), (8, 10, 14, 12), (13, 15, 11, 9), (17, 19, 18, 16), (19, 23, 22, 18), (23, 21, 20, 22), (21, 17, 16, 20), (16, 18, 22, 20), (21, 23, 19, 17), (25, 27, 26, 24), (27, 31, 30, 26), (31, 29, 28, 30), (29, 25, 24, 28), (24, 26, 30, 28), (29, 31, 27, 25), (33, 35, 34, 32), (35, 39, 38, 34), (39, 37, 36, 38), (37, 33, 32, 36), (32, 34, 38, 36), (37, 39, 35, 33), (41, 43, 42, 40), (43, 47, 46, 42), (47, 45, 44, 46), (45, 41, 40, 44), (40, 42, 46, 44), (45, 47, 43, 41), (49, 51, 50, 48), (51, 55, 54, 50), (55, 53, 52, 54), (53, 49, 48, 52), (48, 50, 54, 52), (53, 55, 51, 49), (57, 59, 58, 56), (59, 63, 62, 58), (63, 61, 60, 62), (61, 57, 56, 60), (56, 58, 62, 60), (61, 63, 59, 57), (65, 67, 66, 64), (67, 71, 70, 66), (71, 69, 68, 70), (69, 65, 64, 68), (64, 66, 70, 68), (69, 71, 67, 65), (73, 75, 74, 72), (75, 79, 78, 74), (79, 77, 76, 78), (77, 73, 72, 76), (72, 74, 78, 76), (77, 79, 75, 73), (81, 83, 82, 80), (83, 87, 86, 82), (87, 85, 84, 86), (85, 81, 80, 84), (80, 82, 86, 84), (85, 87, 83, 81), (89, 91, 90, 88), (96, 95, 94, 97), (95, 93, 92, 94), (98, 89, 88, 99), (99, 97, 94, 92), (98, 96, 91, 89), (93, 95, 96, 98), (88, 90, 97, 99), (93, 98, 99, 92), (91, 96, 97, 90), (101, 103, 102, 100), (103, 107, 106, 102), (107, 105, 104, 106), (105, 101, 100, 104), (100, 102, 106, 104), (105, 107, 103, 101), (109, 111, 110, 108), (111, 115, 114, 110), (115, 113, 112, 114), (113, 109, 108, 112), (108, 110, 114, 112), (113, 115, 111, 109), (117, 119, 118, 116), (119, 123, 122, 118), (123, 121, 120, 122), (121, 117, 116, 120), (116, 118, 122, 120), (121, 123, 119, 117), (125, 127, 126, 124), (127, 131, 130, 126), (131, 129, 128, 130), (129, 125, 124, 128), (124, 126, 130, 128), (129, 131, 127, 125), (133, 135, 134, 132), (135, 139, 138, 134), (139, 137, 136, 138), (137, 133, 132, 136), (132, 134, 138, 136), (137, 139, 135, 133), (141, 143, 142, 140), (143, 147, 146, 142), (147, 145, 144, 146), (145, 141, 140, 144), (140, 142, 146, 144), (145, 147, 143, 141), (149, 151, 150, 148), (151, 155, 154, 150), (155, 153, 152, 154), (153, 149, 148, 152), (148, 150, 154, 152), (153, 155, 151, 149), (157, 159, 158, 156), (159, 163, 162, 158), (163, 161, 160, 162), (161, 157, 156, 160), (156, 158, 162, 160), (161, 163, 159, 157), (165, 167, 166, 164), (167, 171, 170, 166), (171, 169, 168, 170), (169, 165, 164, 168), (164, 166, 170, 168), (169, 171, 167, 165), (173, 175, 174, 172), (175, 179, 178, 174), (179, 177, 176, 178), (177, 173, 172, 176), (172, 174, 178, 176), (177, 179, 175, 173), (181, 183, 182, 180), (183, 187, 186, 182), (187, 185, 184, 186), (185, 181, 180, 184), (180, 182, 186, 184), (185, 187, 183, 181), (189, 191, 190, 188), (191, 195, 194, 190), (195, 193, 192, 194), (193, 189, 188, 192), (188, 190, 194, 192), (193, 195, 191, 189), (197, 199, 198, 196), (199, 203, 202, 198), (203, 201, 200, 202), (201, 197, 196, 200), (196, 198, 202, 200), (201, 203, 199, 197), (205, 207, 206, 204), (207, 211, 210, 206), (211, 209, 208, 210), (209, 205, 204, 208), (204, 206, 210, 208), (209, 211, 207, 205), (213, 215, 214, 212), (215, 219, 218, 214), (219, 217, 216, 218), (217, 213, 212, 216), (212, 214, 218, 216), (217, 219, 215, 213), (221, 223, 222, 220), (223, 227, 226, 222), (227, 225, 224, 226), (225, 221, 220, 224), (220, 222, 226, 224), (225, 227, 223, 221), (229, 231, 230, 228), (231, 235, 234, 230), (235, 233, 232, 234), (233, 229, 228, 232), (228, 230, 234, 232), (233, 235, 231, 229), (237, 239, 238, 236), (239, 243, 242, 238), (243, 241, 240, 242), (241, 237, 236, 240), (236, 238, 242, 240), (241, 243, 239, 237), (245, 247, 246, 244), (247, 251, 250, 246), (251, 249, 248, 250), (249, 245, 244, 248), (244, 246, 250, 248), (249, 251, 247, 245), (253, 255, 254, 252), (255, 259, 258, 254), (259, 257, 256, 258), (257, 253, 252, 256), (252, 254, 258, 256), (257, 259, 255, 253), (261, 263, 262, 260), (263, 267, 266, 262), (267, 265, 264, 266), (265, 261, 260, 264), (260, 262, 266, 264), (265, 267, 263, 261), (269, 271, 270, 268), (271, 275, 274, 270), (275, 273, 272, 274), (273, 269, 268, 272), (268, 270, 274, 272), (273, 275, 271, 269), (277, 279, 278, 276), (279, 283, 282, 278), (283, 281, 280, 282), (281, 277, 276, 280), (276, 278, 282, 280), (281, 283, 279, 277), (285, 287, 286, 284), (287, 291, 290, 286), (291, 289, 288, 290), (289, 285, 284, 288), (284, 286, 290, 288), (289, 291, 287, 285), (292, 293, 294, 295), (296, 299, 298, 297), (292, 296, 297, 293), (293, 297, 298, 294), (294, 298, 299, 295), (296, 292, 295, 299), (301, 303, 302, 300), (303, 307, 306, 302), (307, 305, 304, 306), (305, 301, 300, 304), (300, 302, 306, 304), (305, 307, 303, 301), (309, 311, 310, 308), (311, 315, 314, 310), (315, 313, 312, 314), (313, 309, 308, 312), (308, 310, 314, 312), (313, 315, 311, 309), (316, 317, 318, 319), (320, 323, 322, 321), (316, 320, 321, 317), (317, 321, 322, 318), (318, 322, 323, 319), (320, 316, 319, 323), (324, 325, 326, 327), (328, 331, 330, 329), (324, 328, 329, 325), (325, 329, 330, 326), (326, 330, 331, 327), (328, 324, 327, 331), (332, 333, 334, 335), (336, 339, 338, 337), (332, 336, 337, 333), (333, 337, 338, 334), (334, 338, 339, 335), (336, 332, 335, 339), (340, 341, 342, 343), (344, 347, 346, 345), (340, 344, 345, 341), (341, 345, 346, 342), (342, 346, 347, 343), (344, 340, 343, 347), (348, 349, 350, 351), (352, 355, 354, 353), (348, 352, 353, 349), (349, 353, 354, 350), (350, 354, 355, 351), (352, 348, 351, 355), (356, 357, 358, 359), (360, 363, 362, 361), (356, 360, 361, 357), (357, 361, 362, 358), (358, 362, 363, 359), (360, 356, 359, 363), (364, 365, 366, 367), (368, 371, 370, 369), (364, 368, 369, 365), (365, 369, 370, 366), (366, 370, 371, 367), (368, 364, 367, 371), (372, 373, 374, 375), (376, 379, 378, 377), (372, 376, 377, 373), (373, 377, 378, 374), (374, 378, 379, 375), (376, 372, 375, 379), (380, 381, 382, 383), (384, 387, 386, 385), (380, 384, 385, 381), (381, 385, 386, 382), (382, 386, 387, 383), (384, 380, 383, 387), (388, 389, 390, 391), (392, 395, 394, 393), (388, 392, 393, 389), (389, 393, 394, 390), (390, 394, 395, 391), (392, 388, 391, 395), (396, 397, 398, 399), (400, 403, 402, 401), (396, 400, 401, 397), (397, 401, 402, 398), (398, 402, 403, 399), (400, 396, 399, 403), (404, 405, 406, 407), (408, 411, 410, 409), (404, 408, 409, 405), (405, 409, 410, 406), (406, 410, 411, 407), (408, 404, 407, 411), (413, 415, 414, 412), (415, 419, 418, 414), (419, 417, 416, 418), (417, 413, 412, 416), (412, 414, 418, 416), (417, 419, 415, 413), (421, 423, 422, 420), (423, 427, 426, 422), (427, 425, 424, 426), (425, 421, 420, 424), (420, 422, 426, 424), (425, 427, 423, 421), (428, 429, 430, 431), (432, 435, 434, 433), (428, 432, 433, 429), (429, 433, 434, 430), (430, 434, 435, 431), (432, 428, 431, 435), (436, 437, 438, 439), (440, 443, 442, 441), (436, 440, 441, 437), (437, 441, 442, 438), (438, 442, 443, 439), (440, 436, 439, 443), (444, 445, 446, 447), (448, 451, 450, 449), (444, 448, 449, 445), (445, 449, 450, 446), (446, 450, 451, 447), (448, 444, 447, 451), (460, 461, 454, 455), (462, 459, 458, 463), (452, 456, 457, 453), (461, 463, 458, 454), (454, 458, 459, 455), (462, 460, 455, 459), (456, 452, 460, 462), (453, 457, 463, 461), (456, 462, 463, 457), (452, 453, 461, 460), (464, 465, 466, 467), (468, 471, 470, 469), (464, 468, 469, 465), (465, 469, 470, 466), (466, 470, 471, 467), (468, 464, 467, 471), (472, 473, 474, 475), (476, 479, 478, 477), (472, 476, 477, 473), (473, 477, 478, 474), (474, 478, 479, 475), (476, 472, 475, 479), (480, 481, 482, 483), (484, 487, 486, 485), (480, 484, 485, 481), (481, 485, 486, 482), (482, 486, 487, 483), (484, 480, 483, 487), (488, 489, 490, 491), (492, 495, 494, 493), (488, 492, 493, 489), (489, 493, 494, 490), (490, 494, 495, 491), (492, 488, 491, 495), (496, 497, 498, 499), (500, 503, 502, 501), (496, 500, 501, 497), (497, 501, 502, 498), (498, 502, 503, 499), (500, 496, 499, 503), (504, 505, 506, 507), (508, 511, 510, 509), (504, 508, 509, 505), (505, 509, 510, 506), (506, 510, 511, 507), (508, 504, 507, 511), (512, 513, 514, 515), (516, 519, 518, 517), (512, 516, 517, 513), (513, 517, 518, 514), (514, 518, 519, 515), (516, 512, 515, 519), (520, 521, 522, 523), (524, 527, 526, 525), (520, 524, 525, 521), (521, 525, 526, 522), (522, 526, 527, 523), (524, 520, 523, 527), (528, 529, 530, 531), (532, 535, 534, 533), (528, 532, 533, 529), (529, 533, 534, 530), (530, 534, 535, 531), (532, 528, 531, 535), (536, 537, 538, 539), (540, 543, 542, 541), (536, 540, 541, 537), (537, 541, 542, 538), (538, 542, 543, 539), (540, 536, 539, 543), (544, 545, 546, 547), (548, 551, 550, 549), (544, 548, 549, 545), (545, 549, 550, 546), (546, 550, 551, 547), (548, 544, 547, 551), (616, 617, 554, 555), (618, 559, 558, 619), (552, 556, 557, 553), (617, 619, 558, 554), (554, 558, 559, 555), (618, 616, 555, 559), (568, 569, 562, 563), (570, 567, 566, 571), (560, 564, 565, 561), (569, 571, 566, 562), (562, 566, 567, 563), (570, 568, 563, 567), (564, 560, 568, 570), (561, 565, 571, 569), (564, 570, 571, 565), (560, 561, 569, 568), (604, 605, 574, 575), (606, 579, 578, 607), (572, 576, 577, 573), (605, 607, 578, 574), (574, 578, 579, 575), (606, 604, 575, 579), (608, 609, 582, 583), (610, 587, 586, 611), (580, 584, 585, 581), (609, 611, 586, 582), (582, 586, 587, 583), (610, 608, 583, 587), (612, 613, 590, 591), (614, 595, 594, 615), (588, 592, 593, 589), (613, 615, 594, 590), (590, 594, 595, 591), (614, 612, 591, 595), (596, 597, 598, 599), (600, 603, 602, 601), (596, 600, 601, 597), (597, 601, 602, 598), (598, 602, 603, 599), (600, 596, 599, 603), (576, 572, 604, 606), (573, 577, 607, 605), (576, 606, 607, 577), (572, 573, 605, 604), (584, 580, 608, 610), (581, 585, 611, 609), (584, 610, 611, 585), (580, 581, 609, 608), (592, 588, 612, 614), (589, 593, 615, 613), (592, 614, 615, 593), (588, 589, 613, 612), (556, 552, 616, 618), (553, 557, 619, 617), (556, 618, 619, 557), (552, 553, 617, 616), (621, 623, 622, 620), (623, 627, 626, 622), (627, 625, 624, 626), (625, 621, 620, 624), (620, 622, 626, 624), (625, 627, 623, 621), (629, 631, 630, 628), (631, 635, 634, 630), (635, 633, 632, 634), (633, 629, 628, 632), (628, 630, 634, 632), (633, 635, 631, 629), (636, 637, 638, 639), (640, 643, 642, 641), (636, 640, 641, 637), (637, 641, 642, 638), (638, 642, 643, 639), (640, 636, 639, 643), (644, 645, 646, 647), (648, 651, 650, 649), (644, 648, 649, 645), (645, 649, 650, 646), (646, 650, 651, 647), (648, 644, 647, 651), (652, 653, 654, 655), (656, 659, 658, 657), (652, 656, 657, 653), (653, 657, 658, 654), (654, 658, 659, 655), (656, 652, 655, 659), (660, 661, 662, 663), (664, 667, 666, 665), (660, 664, 665, 661), (661, 665, 666, 662), (662, 666, 667, 663), (664, 660, 663, 667), (668, 669, 670, 671), (672, 675, 674, 673), (668, 672, 673, 669), (669, 673, 674, 670), (670, 674, 675, 671), (672, 668, 671, 675), (676, 677, 678, 679), (680, 683, 682, 681), (676, 680, 681, 677), (677, 681, 682, 678), (678, 682, 683, 679), (680, 676, 679, 683), (684, 685, 686, 687), (688, 691, 690, 689), (684, 688, 689, 685), (685, 689, 690, 686), (686, 690, 691, 687), (688, 684, 687, 691), (692, 693, 694, 695), (696, 699, 698, 697), (692, 696, 697, 693), (693, 697, 698, 694), (694, 698, 699, 695), (696, 692, 695, 699), (700, 701, 702, 703), (704, 707, 706, 705), (700, 704, 705, 701), (701, 705, 706, 702), (702, 706, 707, 703), (704, 700, 703, 707), (708, 709, 710, 711), (712, 715, 714, 713), (708, 712, 713, 709), (709, 713, 714, 710), (710, 714, 715, 711), (712, 708, 711, 715), (716, 717, 718, 719), (720, 723, 722, 721), (716, 720, 721, 717), (717, 721, 722, 718), (718, 722, 723, 719), (720, 716, 719, 723), (724, 725, 726, 727), (728, 731, 730, 729), (724, 728, 729, 725), (725, 729, 730, 726), (726, 730, 731, 727), (728, 724, 727, 731), (732, 733, 734, 735), (736, 739, 738, 737), (732, 736, 737, 733), (733, 737, 738, 734), (734, 738, 739, 735), (736, 732, 735, 739), (740, 741, 742, 743), (744, 747, 746, 745), (740, 744, 745, 741), (741, 745, 746, 742), (742, 746, 747, 743), (744, 740, 743, 747), (748, 749, 750, 751), (752, 755, 754, 753), (748, 752, 753, 749), (749, 753, 754, 750), (750, 754, 755, 751), (752, 748, 751, 755), (756, 757, 758, 759), (760, 763, 762, 761), (756, 760, 761, 757), (757, 761, 762, 758), (758, 762, 763, 759), (760, 756, 759, 763), (764, 765, 766, 767), (768, 771, 770, 769), (764, 768, 769, 765), (765, 769, 770, 766), (766, 770, 771, 767), (768, 764, 767, 771), (772, 773, 774, 775), (776, 779, 778, 777), (772, 776, 777, 773), (773, 777, 778, 774), (774, 778, 779, 775), (776, 772, 775, 779), (780, 781, 782, 783), (784, 787, 786, 785), (780, 784, 785, 781), (781, 785, 786, 782), (782, 786, 787, 783), (784, 780, 783, 787), (788, 789, 790, 791), (792, 795, 794, 793), (788, 792, 793, 789), (789, 793, 794, 790), (790, 794, 795, 791), (792, 788, 791, 795), (796, 797, 798, 799), (800, 803, 802, 801), (796, 800, 801, 797), (797, 801, 802, 798), (798, 802, 803, 799), (800, 796, 799, 803), (804, 805, 806, 807), (808, 811, 810, 809), (804, 808, 809, 805), (805, 809, 810, 806), (806, 810, 811, 807), (808, 804, 807, 811), (812, 813, 814, 815), (816, 819, 818, 817), (812, 816, 817, 813), (813, 817, 818, 814), (814, 818, 819, 815), (816, 812, 815, 819), (884, 885, 822, 823), (886, 827, 826, 887), (820, 824, 825, 821), (885, 887, 826, 822), (822, 826, 827, 823), (886, 884, 823, 827), (836, 837, 830, 831), (838, 835, 834, 839), (828, 832, 833, 829), (837, 839, 834, 830), (830, 834, 835, 831), (838, 836, 831, 835), (832, 828, 836, 838), (829, 833, 839, 837), (832, 838, 839, 833), (828, 829, 837, 836), (872, 873, 842, 843), (874, 847, 846, 875), (840, 844, 845, 841), (873, 875, 846, 842), (842, 846, 847, 843), (874, 872, 843, 847), (876, 877, 850, 851), (878, 855, 854, 879), (848, 852, 853, 849), (877, 879, 854, 850), (850, 854, 855, 851), (878, 876, 851, 855), (880, 881, 858, 859), (882, 863, 862, 883), (856, 860, 861, 857), (881, 883, 862, 858), (858, 862, 863, 859), (882, 880, 859, 863), (864, 865, 866, 867), (868, 871, 870, 869), (864, 868, 869, 865), (865, 869, 870, 866), (866, 870, 871, 867), (868, 864, 867, 871), (844, 840, 872, 874), (841, 845, 875, 873), (844, 874, 875, 845), (840, 841, 873, 872), (852, 848, 876, 878), (849, 853, 879, 877), (852, 878, 879, 853), (848, 849, 877, 876), (860, 856, 880, 882), (857, 861, 883, 881), (860, 882, 883, 861), (856, 857, 881, 880), (824, 820, 884, 886), (821, 825, 887, 885), (824, 886, 887, 825), (820, 821, 885, 884)])
me_cube_069.polygons.foreach_set('material_index', [2, 2, 2, 2, 2, 2, 2, 2, 2, 2, 2, 2, 2, 2, 2, 2, 2, 2, 2, 2, 2, 2, 2, 2, 2, 2, 2, 2, 2, 2, 2, 2, 2, 2, 2, 2, 2, 2, 2, 2, 2, 2, 0, 0, 0, 0, 0, 0, 0, 0, 0, 0, 0, 0, 0, 0, 0, 0, 0, 0, 0, 0, 0, 0, 0, 0, 0, 0, 0, 0, 0, 0, 0, 0, 0, 0, 0, 0, 0, 0, 0, 0, 0, 0, 0, 0, 0, 0, 0, 0, 0, 0, 0, 0, 0, 0, 0, 0, 0, 0, 0, 0, 0, 0, 0, 0, 0, 0, 0, 0, 0, 0, 0, 0, 0, 0, 0, 0, 0, 0, 0, 0, 0, 0, 0, 0, 0, 0, 0, 0, 0, 0, 0, 0, 0, 0, 0, 0, 0, 0, 0, 0, 0, 0, 0, 0, 0, 0, 0, 0, 0, 0, 0, 0, 0, 0, 0, 0, 0, 0, 0, 0, 0, 0, 0, 0, 0, 0, 0, 0, 0, 0, 0, 0, 0, 0, 0, 0, 0, 0, 0, 0, 0, 0, 0, 0, 0, 0, 0, 0, 0, 0, 0, 0, 0, 0, 0, 0, 0, 0, 0, 0, 0, 0, 0, 0, 0, 0, 0, 0, 0, 0, 0, 0, 0, 0, 0, 0, 0, 0, 1, 1, 1, 1, 1, 1, 2, 2, 2, 2, 2, 2, 2, 2, 2, 2, 2, 2, 1, 1, 1, 1, 1, 1, 1, 1, 1, 1, 1, 1, 1, 1, 1, 1, 1, 1, 1, 1, 1, 1, 1, 1, 1, 1, 1, 1, 1, 1, 1, 1, 1, 1, 1, 1, 1, 1, 1, 1, 1, 1, 1, 1, 1, 1, 1, 1, 1, 1, 1, 1, 1, 1, 1, 1, 1, 1, 1, 1, 1, 1, 1, 1, 1, 1, 1, 1, 1, 1, 1, 1, 2, 2, 2, 2, 2, 2, 2, 2, 2, 2, 2, 2, 1, 1, 1, 1, 1, 1, 1, 1, 1, 1, 1, 1, 1, 1, 1, 1, 1, 1, 1, 1, 1, 1, 1, 1, 1, 1, 1, 1, 1, 1, 1, 1, 1, 1, 1, 1, 1, 1, 1, 1, 1, 1, 1, 1, 1, 1, 1, 1, 1, 1, 1, 1, 1, 1, 1, 1, 1, 1, 1, 1, 1, 1, 1, 1, 1, 1, 1, 1, 1, 1, 1, 1, 1, 1, 1, 1, 1, 1, 1, 1, 1, 1, 1, 1, 1, 1, 1, 1, 1, 1, 1, 1, 1, 1, 1, 1, 1, 1, 1, 1, 1, 1, 1, 1, 1, 1, 1, 1, 1, 1, 1, 1, 1, 1, 1, 1, 1, 1, 1, 1, 1, 1, 1, 1, 1, 1, 1, 1, 1, 1, 1, 1, 1, 1, 1, 1, 1, 1, 1, 1, 1, 1, 1, 1, 1, 1, 1, 1, 1, 1, 2, 2, 2, 2, 2, 2, 2, 2, 2, 2, 2, 2, 1, 1, 1, 1, 1, 1, 1, 1, 1, 1, 1, 1, 1, 1, 1, 1, 1, 1, 1, 1, 1, 1, 1, 1, 1, 1, 1, 1, 1, 1, 1, 1, 1, 1, 1, 1, 1, 1, 1, 1, 1, 1, 1, 1, 1, 1, 1, 1, 1, 1, 1, 1, 1, 1, 1, 1, 1, 1, 1, 1, 1, 1, 1, 1, 1, 1, 1, 1, 1, 1, 1, 1, 2, 2, 2, 2, 2, 2, 2, 2, 2, 2, 2, 2, 2, 2, 2, 2, 2, 2, 1, 1, 1, 1, 1, 1, 1, 1, 1, 1, 1, 1, 1, 1, 1, 1, 1, 1, 1, 1, 1, 1, 1, 1, 1, 1, 1, 1, 1, 1, 1, 1, 1, 1, 1, 1, 1, 1, 1, 1, 1, 1, 1, 1, 1, 1, 1, 1, 1, 1, 1, 1, 1, 1, 1, 1, 1, 1, 1, 1, 1, 1, 1, 1, 1, 1, 1, 1, 1, 1, 1, 1, 1, 1, 1, 1, 1, 1, 1, 1, 1, 1, 1, 1, 1, 1, 1, 1, 1, 1, 1, 1, 1, 1, 1, 1, 1, 1, 1, 1, 1, 1, 1, 1])
me_cube_069.materials.append(mat_woodroof)
me_cube_069.materials.append(mat_woodhouse)
me_cube_069.materials.append(mat_woodsides)
me_cube_069.use_remesh_preserve_volume = False
me_cube_069.use_remesh_preserve_attributes = False
me_cube_069.use_mirror_vertex_groups = False
me_cube_069.update()

# ---- objects
ob_cube = bpy.data.objects.new('Cube', me_cube_103)
ob_cube_068 = bpy.data.objects.new('Cube.068', me_cube_069)

# ---- transforms, parenting, visibility, modifiers, constraints
ob_cube.location = (2.319, 0.02778, 1.954)
ob_cube.rotation_euler = (0.0, -0.0, -0.05491)
ob_cube.scale = (0.3226, 0.1364, 2.182)
ob_cube.lineart.crease_threshold = 0.0
ob_cube_068.location = (1.381, 4.031, 3.606)
ob_cube_068.rotation_euler = (1.768e-10, 0.05127, 6.895e-09)
ob_cube_068.scale = (0.2139, 5.607, 0.07528)
ob_cube_068.lineart.crease_threshold = 0.0

# ---- collection membership
col_collection_1.objects.link(ob_cube)
col_collection_1.objects.link(ob_cube_068)

# ---- scene / render settings (as saved in the file)
scene.frame_start = 1; scene.frame_end = 30; scene.frame_set(0)
scene.render.engine = 'CYCLES'
scene.render.resolution_percentage = 50
scene.render.dither_intensity = 0.0
scene.cycles.use_denoising = False
scene.cycles.samples = 128
scene.cycles.sampling_pattern = 'TABULATED_SOBOL'
scene.cycles.light_sampling_threshold = 0.0
scene.cycles.use_adaptive_sampling = False
scene.cycles.use_light_tree = False
scene.cycles.blur_glossy = 0.0
scene.cycles.sample_clamp_indirect = 0.0
scene.view_settings.view_transform = 'Standard'
bpy.context.view_layer.update()

# ---- added for rendering (the .blend has no active camera and no usable light): camera, sun
cam_auto = bpy.data.cameras.new('AutoCamera')
cam_auto.lens = 50.0
cam_auto.sensor_width = 36.0
cam_auto.clip_end = 1000.0
ob_auto_camera = bpy.data.objects.new('AutoCamera', cam_auto)
scene.collection.objects.link(ob_auto_camera)
ob_auto_camera.location = (18.8874, -16.1307, 17.5814)
ob_auto_camera.rotation_euler = (1.09748, -7.21219e-08, 0.694738)
scene.camera = ob_auto_camera
light_auto_sun = bpy.data.lights.new('AutoSun', 'SUN')
light_auto_sun.energy = 3.0
light_auto_sun.angle = 0.0523599
ob_auto_sun = bpy.data.objects.new('AutoSun', light_auto_sun)
scene.collection.objects.link(ob_auto_sun)
ob_auto_sun.rotation_euler = (0.872665, 0.174533, 0.523599)
bpy.context.view_layer.update()

